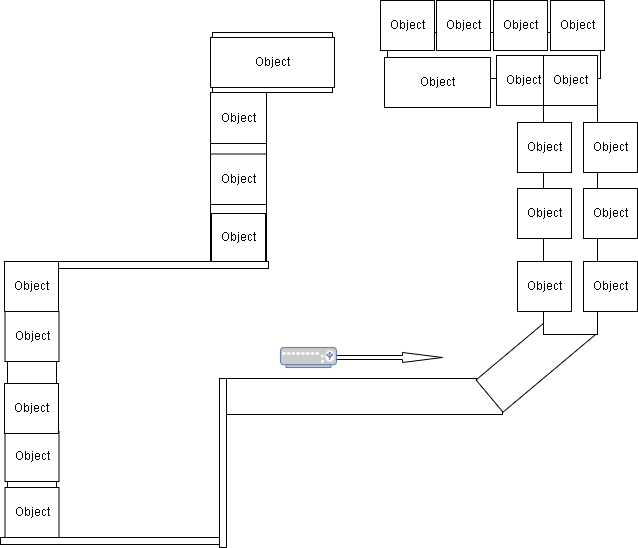

The diagram above was exported from draw.io. Its source (the exported page's mxGraphModel, read from the mxfile embedded in the PNG):
<mxGraphModel dx="1918" dy="1061" grid="0" gridSize="10" guides="1" tooltips="1" connect="1" arrows="1" fold="1" page="0" pageScale="1" pageWidth="827" pageHeight="1169" math="0" shadow="0">
  <root>
    <mxCell id="0" />
    <mxCell id="1" parent="0" />
    <mxCell id="r2e2bzhbAhdXhPp3iols-1" value="" style="rounded=0;whiteSpace=wrap;html=1;fontSize=16;" parent="1" vertex="1">
      <mxGeometry x="182" y="319" width="276" height="36" as="geometry" />
    </mxCell>
    <mxCell id="r2e2bzhbAhdXhPp3iols-2" value="" style="rounded=0;whiteSpace=wrap;html=1;fontSize=16;rotation=-40;" parent="1" vertex="1">
      <mxGeometry x="431" y="277" width="120" height="42" as="geometry" />
    </mxCell>
    <mxCell id="r2e2bzhbAhdXhPp3iols-3" value="" style="rounded=0;whiteSpace=wrap;html=1;fontSize=16;rotation=-90;" parent="1" vertex="1">
      <mxGeometry x="394" y="116" width="264" height="54" as="geometry" />
    </mxCell>
    <mxCell id="r2e2bzhbAhdXhPp3iols-4" value="" style="rounded=0;whiteSpace=wrap;html=1;fontSize=16;" parent="1" vertex="1">
      <mxGeometry x="343" y="-27" width="213" height="46" as="geometry" />
    </mxCell>
    <mxCell id="r2e2bzhbAhdXhPp3iols-5" value="" style="rounded=0;whiteSpace=wrap;html=1;fontSize=16;" parent="1" vertex="1">
      <mxGeometry x="168" y="-27" width="120" height="60" as="geometry" />
    </mxCell>
    <mxCell id="r2e2bzhbAhdXhPp3iols-6" value="" style="rounded=0;whiteSpace=wrap;html=1;fontSize=16;" parent="1" vertex="1">
      <mxGeometry x="166" y="33" width="56" height="169" as="geometry" />
    </mxCell>
    <mxCell id="r2e2bzhbAhdXhPp3iols-7" value="" style="rounded=0;whiteSpace=wrap;html=1;fontSize=16;" parent="1" vertex="1">
      <mxGeometry x="-37" y="202" width="49" height="226" as="geometry" />
    </mxCell>
    <mxCell id="r2e2bzhbAhdXhPp3iols-8" value="" style="rounded=0;whiteSpace=wrap;html=1;fontSize=16;" parent="1" vertex="1">
      <mxGeometry x="12" y="202" width="212" height="7" as="geometry" />
    </mxCell>
    <mxCell id="r2e2bzhbAhdXhPp3iols-9" value="" style="rounded=0;whiteSpace=wrap;html=1;fontSize=16;" parent="1" vertex="1">
      <mxGeometry x="-44" y="478" width="226" height="7" as="geometry" />
    </mxCell>
    <mxCell id="r2e2bzhbAhdXhPp3iols-12" value="" style="rounded=0;whiteSpace=wrap;html=1;fontSize=16;" parent="1" vertex="1">
      <mxGeometry x="175" y="319" width="7" height="169" as="geometry" />
    </mxCell>
    <mxCell id="r2e2bzhbAhdXhPp3iols-15" value="" style="html=1;shadow=0;dashed=0;align=center;verticalAlign=middle;shape=mxgraph.arrows2.arrow;dy=0.6;dx=40;notch=0;fontSize=16;" parent="1" vertex="1">
      <mxGeometry x="249" y="293" width="149" height="10" as="geometry" />
    </mxCell>
    <mxCell id="r2e2bzhbAhdXhPp3iols-14" value="" style="fontColor=#0066CC;verticalAlign=top;verticalLabelPosition=bottom;labelPosition=center;align=center;html=1;outlineConnect=0;fillColor=#CCCCCC;strokeColor=#6881B3;gradientColor=none;gradientDirection=north;strokeWidth=2;shape=mxgraph.networks.load_balancer;fontSize=16;" parent="1" vertex="1">
      <mxGeometry x="236" y="288" width="56" height="20" as="geometry" />
    </mxCell>
    <mxCell id="gCBE2GMSu9S0y3i3imto-1" value="Object" style="html=1;whiteSpace=wrap;" vertex="1" parent="1">
      <mxGeometry x="166" y="33" width="56" height="51" as="geometry" />
    </mxCell>
    <mxCell id="gCBE2GMSu9S0y3i3imto-2" value="Object" style="html=1;whiteSpace=wrap;" vertex="1" parent="1">
      <mxGeometry x="166" y="94.5" width="56" height="50.5" as="geometry" />
    </mxCell>
    <mxCell id="gCBE2GMSu9S0y3i3imto-3" value="Object" style="html=1;whiteSpace=wrap;" vertex="1" parent="1">
      <mxGeometry x="167" y="154" width="54" height="48" as="geometry" />
    </mxCell>
    <mxCell id="gCBE2GMSu9S0y3i3imto-4" value="Object" style="html=1;whiteSpace=wrap;" vertex="1" parent="1">
      <mxGeometry x="-40" y="202" width="54" height="50" as="geometry" />
    </mxCell>
    <mxCell id="gCBE2GMSu9S0y3i3imto-5" value="Object" style="html=1;whiteSpace=wrap;" vertex="1" parent="1">
      <mxGeometry x="-39.5" y="252" width="54" height="50" as="geometry" />
    </mxCell>
    <mxCell id="gCBE2GMSu9S0y3i3imto-6" value="Object" style="html=1;whiteSpace=wrap;" vertex="1" parent="1">
      <mxGeometry x="-39.5" y="372" width="54" height="50" as="geometry" />
    </mxCell>
    <mxCell id="gCBE2GMSu9S0y3i3imto-7" value="Object" style="html=1;whiteSpace=wrap;" vertex="1" parent="1">
      <mxGeometry x="-40" y="324" width="54" height="50" as="geometry" />
    </mxCell>
    <mxCell id="gCBE2GMSu9S0y3i3imto-8" value="Object" style="html=1;whiteSpace=wrap;" vertex="1" parent="1">
      <mxGeometry x="-39.5" y="428" width="54" height="50" as="geometry" />
    </mxCell>
    <mxCell id="gCBE2GMSu9S0y3i3imto-9" value="Object" style="html=1;whiteSpace=wrap;" vertex="1" parent="1">
      <mxGeometry x="166" y="-22" width="124" height="50" as="geometry" />
    </mxCell>
    <mxCell id="gCBE2GMSu9S0y3i3imto-10" value="Object" style="html=1;whiteSpace=wrap;" vertex="1" parent="1">
      <mxGeometry x="340" y="-2" width="106" height="50" as="geometry" />
    </mxCell>
    <mxCell id="gCBE2GMSu9S0y3i3imto-12" value="Object" style="html=1;whiteSpace=wrap;" vertex="1" parent="1">
      <mxGeometry x="452" y="-4" width="54" height="50" as="geometry" />
    </mxCell>
    <mxCell id="gCBE2GMSu9S0y3i3imto-13" value="Object" style="html=1;whiteSpace=wrap;" vertex="1" parent="1">
      <mxGeometry x="499" y="-4" width="54" height="50" as="geometry" />
    </mxCell>
    <mxCell id="gCBE2GMSu9S0y3i3imto-14" value="Object" style="html=1;whiteSpace=wrap;" vertex="1" parent="1">
      <mxGeometry x="473" y="63" width="54" height="50" as="geometry" />
    </mxCell>
    <mxCell id="gCBE2GMSu9S0y3i3imto-15" value="Object" style="html=1;whiteSpace=wrap;" vertex="1" parent="1">
      <mxGeometry x="473" y="129" width="54" height="50" as="geometry" />
    </mxCell>
    <mxCell id="gCBE2GMSu9S0y3i3imto-16" value="Object" style="html=1;whiteSpace=wrap;" vertex="1" parent="1">
      <mxGeometry x="473" y="202" width="54" height="50" as="geometry" />
    </mxCell>
    <mxCell id="gCBE2GMSu9S0y3i3imto-17" value="Object" style="html=1;whiteSpace=wrap;" vertex="1" parent="1">
      <mxGeometry x="539" y="63" width="54" height="50" as="geometry" />
    </mxCell>
    <mxCell id="gCBE2GMSu9S0y3i3imto-18" value="Object" style="html=1;whiteSpace=wrap;" vertex="1" parent="1">
      <mxGeometry x="539" y="129" width="54" height="50" as="geometry" />
    </mxCell>
    <mxCell id="gCBE2GMSu9S0y3i3imto-19" value="Object" style="html=1;whiteSpace=wrap;" vertex="1" parent="1">
      <mxGeometry x="539" y="202" width="54" height="50" as="geometry" />
    </mxCell>
    <mxCell id="gCBE2GMSu9S0y3i3imto-20" value="Object" style="html=1;whiteSpace=wrap;" vertex="1" parent="1">
      <mxGeometry x="392" y="-59" width="54" height="50" as="geometry" />
    </mxCell>
    <mxCell id="gCBE2GMSu9S0y3i3imto-21" value="Object" style="html=1;whiteSpace=wrap;" vertex="1" parent="1">
      <mxGeometry x="449" y="-59" width="54" height="50" as="geometry" />
    </mxCell>
    <mxCell id="gCBE2GMSu9S0y3i3imto-22" value="Object" style="html=1;whiteSpace=wrap;" vertex="1" parent="1">
      <mxGeometry x="506" y="-59" width="54" height="50" as="geometry" />
    </mxCell>
    <mxCell id="gCBE2GMSu9S0y3i3imto-23" value="Object" style="html=1;whiteSpace=wrap;" vertex="1" parent="1">
      <mxGeometry x="336" y="-59" width="54" height="50" as="geometry" />
    </mxCell>
  </root>
</mxGraphModel>